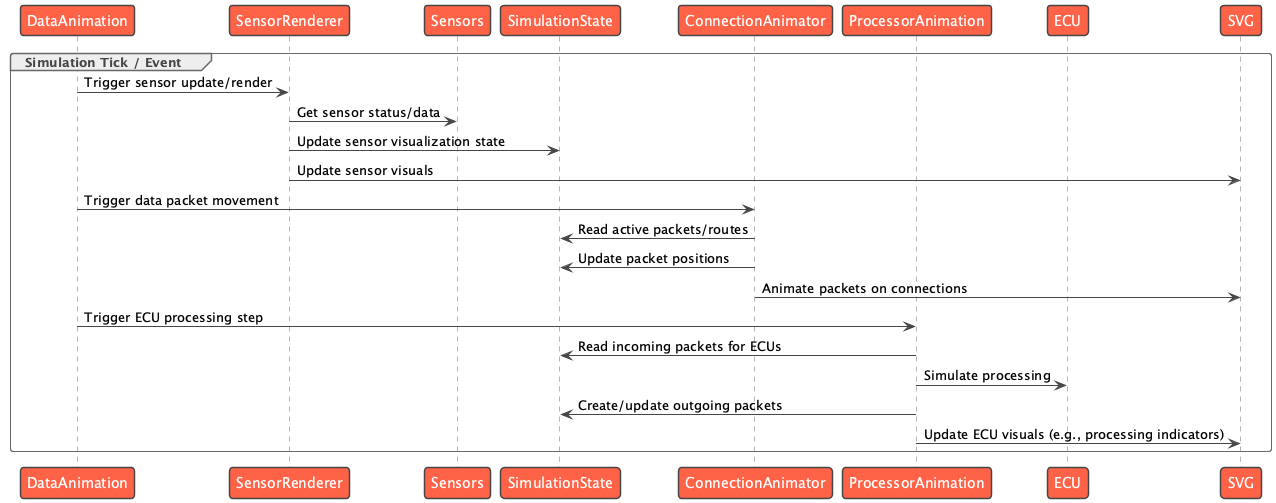

The diagram above was rendered by PlantUML. Its source (embedded in the PNG):
@startuml Data Flow Sequence
scale max 2000 width

!theme vibrant

participant "DataAnimation" as DA
participant "SensorRenderer" as SR
participant "Sensors" as S
participant "SimulationState" as State
participant "ConnectionAnimator" as CA
participant "ProcessorAnimation" as PA
participant "ECU" as E

group Simulation Tick / Event
    DA -> SR: Trigger sensor update/render
    SR -> S: Get sensor status/data
    SR -> State: Update sensor visualization state
    SR -> SVG: Update sensor visuals

    DA -> CA: Trigger data packet movement
    CA -> State: Read active packets/routes
    CA -> State: Update packet positions
    CA -> SVG: Animate packets on connections

    DA -> PA: Trigger ECU processing step
    PA -> State: Read incoming packets for ECUs
    PA -> E: Simulate processing
    PA -> State: Create/update outgoing packets
    PA -> SVG: Update ECU visuals (e.g., processing indicators)
end

@enduml